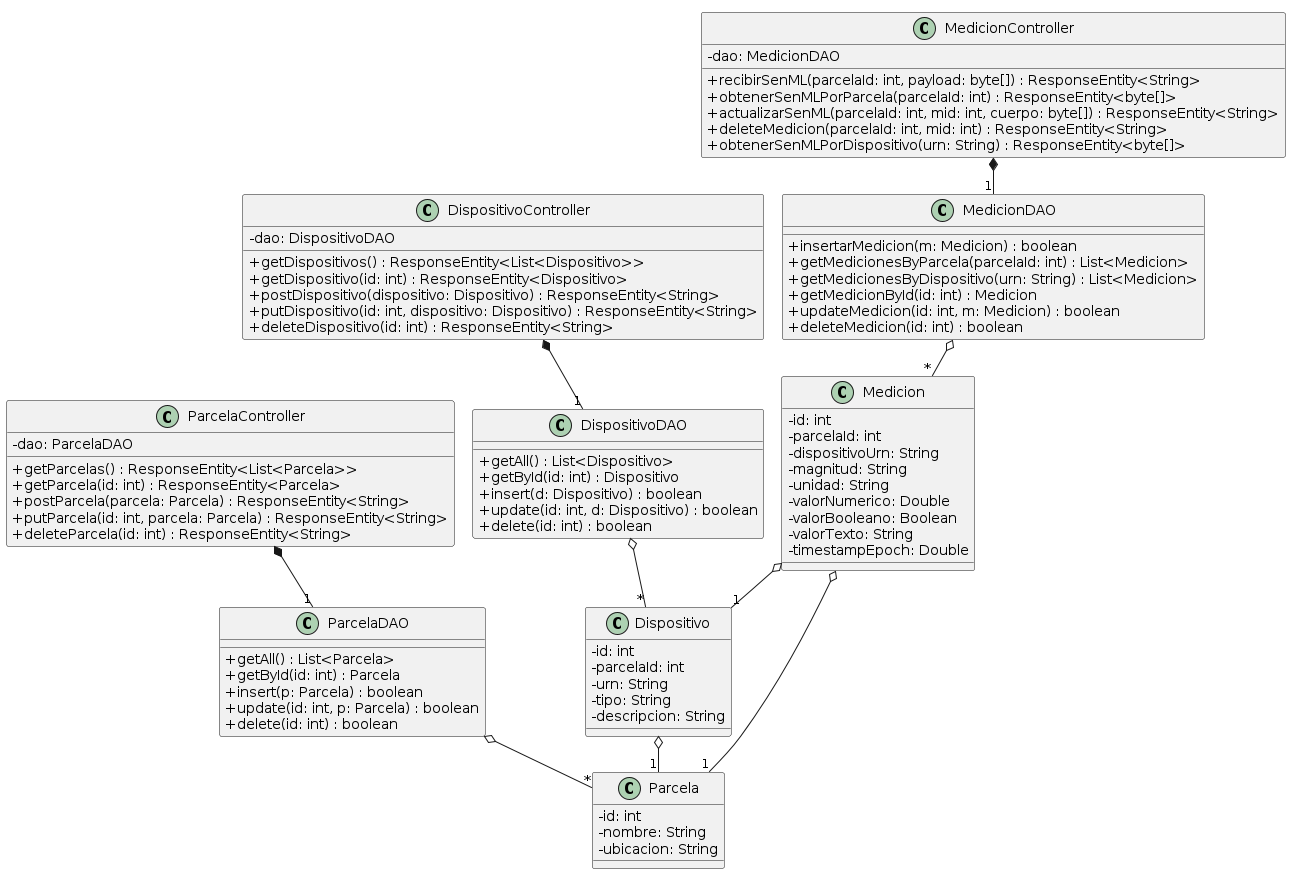

The diagram above was rendered by PlantUML. Its source (embedded in the PNG):
@startuml
!pragma layout smetana
skinparam classAttributeIconSize 0

class ParcelaController {
  - dao: ParcelaDAO
  + getParcelas() : ResponseEntity<List<Parcela>>
  + getParcela(id: int) : ResponseEntity<Parcela>
  + postParcela(parcela: Parcela) : ResponseEntity<String>
  + putParcela(id: int, parcela: Parcela) : ResponseEntity<String>
  + deleteParcela(id: int) : ResponseEntity<String>
}

class DispositivoController {
  - dao: DispositivoDAO
  + getDispositivos() : ResponseEntity<List<Dispositivo>>
  + getDispositivo(id: int) : ResponseEntity<Dispositivo>
  + postDispositivo(dispositivo: Dispositivo) : ResponseEntity<String>
  + putDispositivo(id: int, dispositivo: Dispositivo) : ResponseEntity<String>
  + deleteDispositivo(id: int) : ResponseEntity<String>
}

class MedicionController {
  - dao: MedicionDAO
  + recibirSenML(parcelaId: int, payload: byte[]) : ResponseEntity<String>
  + obtenerSenMLPorParcela(parcelaId: int) : ResponseEntity<byte[]>
  + actualizarSenML(parcelaId: int, mid: int, cuerpo: byte[]) : ResponseEntity<String>
  + deleteMedicion(parcelaId: int, mid: int) : ResponseEntity<String>
  + obtenerSenMLPorDispositivo(urn: String) : ResponseEntity<byte[]>
}

class ParcelaDAO {
  + getAll() : List<Parcela>
  + getById(id: int) : Parcela
  + insert(p: Parcela) : boolean
  + update(id: int, p: Parcela) : boolean
  + delete(id: int) : boolean
}

class DispositivoDAO {
  + getAll() : List<Dispositivo>
  + getById(id: int) : Dispositivo
  + insert(d: Dispositivo) : boolean
  + update(id: int, d: Dispositivo) : boolean
  + delete(id: int) : boolean
}

class MedicionDAO {
  + insertarMedicion(m: Medicion) : boolean
  + getMedicionesByParcela(parcelaId: int) : List<Medicion>
  + getMedicionesByDispositivo(urn: String) : List<Medicion>
  + getMedicionById(id: int) : Medicion
  + updateMedicion(id: int, m: Medicion) : boolean
  + deleteMedicion(id: int) : boolean
}

class Parcela {
  - id: int
  - nombre: String
  - ubicacion: String
}

class Dispositivo {
  - id: int
  - parcelaId: int
  - urn: String
  - tipo: String
  - descripcion: String
}

class Medicion {
  - id: int
  - parcelaId: int
  - dispositivoUrn: String
  - magnitud: String
  - unidad: String
  - valorNumerico: Double
  - valorBooleano: Boolean
  - valorTexto: String
  - timestampEpoch: Double
}

ParcelaController *-- "1" ParcelaDAO
DispositivoController *-- "1" DispositivoDAO
MedicionController *-- "1" MedicionDAO

ParcelaDAO o-- "*" Parcela
DispositivoDAO o-- "*" Dispositivo
MedicionDAO o-- "*" Medicion

Dispositivo o-- "1" Parcela
Medicion o-- "1" Parcela
Medicion o-- "1" Dispositivo

@enduml